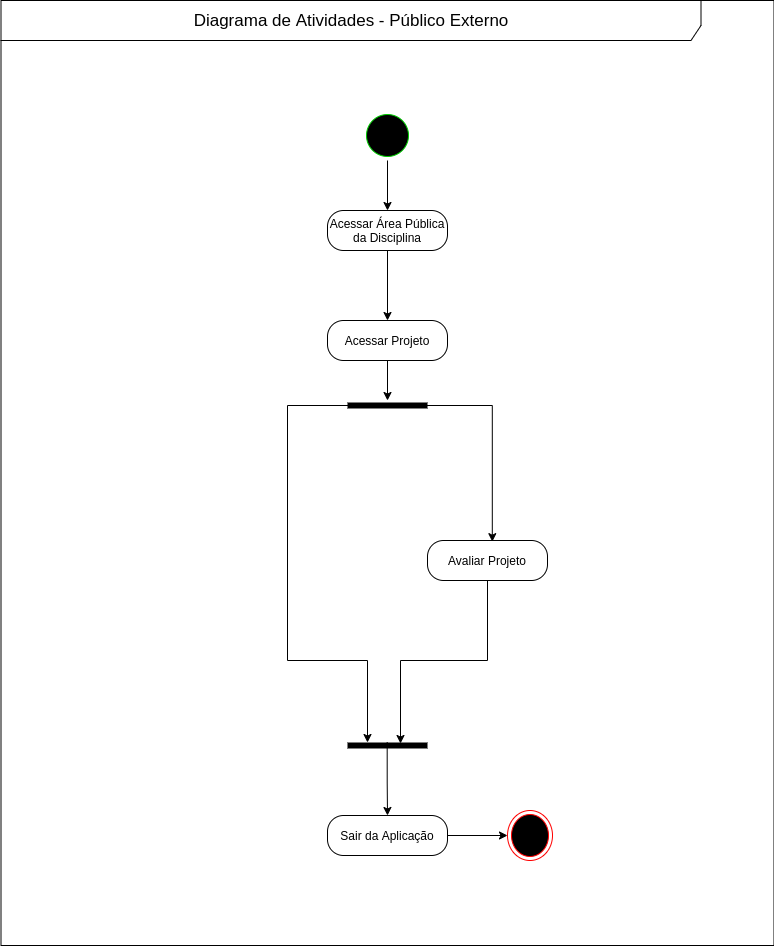

The diagram above was exported from draw.io. Its source (the exported page's mxGraphModel, read from the mxfile embedded in the PNG):
<mxGraphModel dx="2059" dy="1803" grid="1" gridSize="10" guides="1" tooltips="1" connect="1" arrows="1" fold="1" page="1" pageScale="1" pageWidth="827" pageHeight="1169" math="0" shadow="0">
  <root>
    <mxCell id="0" />
    <mxCell id="1" parent="0" />
    <mxCell id="BCTY4iNz5AUy1r_O7hPD-49" value="&lt;font style=&quot;font-size: 17px&quot;&gt;Diagrama de Atividades - Público Externo&lt;/font&gt;" style="shape=umlFrame;whiteSpace=wrap;html=1;width=700;height=40;fillColor=none;" parent="1" vertex="1">
      <mxGeometry x="-606.5" y="-140" width="773" height="945" as="geometry" />
    </mxCell>
    <mxCell id="BCTY4iNz5AUy1r_O7hPD-53" style="edgeStyle=orthogonalEdgeStyle;rounded=0;orthogonalLoop=1;jettySize=auto;html=1;exitX=0.5;exitY=1;exitDx=0;exitDy=0;entryX=0.5;entryY=0;entryDx=0;entryDy=0;" parent="1" source="BCTY4iNz5AUy1r_O7hPD-50" target="Txzy-I0Db5tiREp0QiYw-6" edge="1">
      <mxGeometry relative="1" as="geometry" />
    </mxCell>
    <mxCell id="BCTY4iNz5AUy1r_O7hPD-50" value="" style="ellipse;html=1;shape=startState;fillColor=#000000;strokeColor=#00CC00;" parent="1" vertex="1">
      <mxGeometry x="-245" y="-30" width="50" height="50" as="geometry" />
    </mxCell>
    <mxCell id="BCTY4iNz5AUy1r_O7hPD-57" style="edgeStyle=orthogonalEdgeStyle;rounded=0;orthogonalLoop=1;jettySize=auto;html=1;exitX=0.5;exitY=1;exitDx=0;exitDy=0;" parent="1" source="BCTY4iNz5AUy1r_O7hPD-52" target="BCTY4iNz5AUy1r_O7hPD-54" edge="1">
      <mxGeometry relative="1" as="geometry" />
    </mxCell>
    <mxCell id="BCTY4iNz5AUy1r_O7hPD-52" value="Acessar Projeto" style="rounded=1;whiteSpace=wrap;html=1;arcSize=40;fontColor=#000000;fillColor=#FFFFFF;" parent="1" vertex="1">
      <mxGeometry x="-280" y="180" width="120" height="40" as="geometry" />
    </mxCell>
    <mxCell id="FZJwWhDP5tpp6gxfodST-47" style="edgeStyle=orthogonalEdgeStyle;rounded=0;orthogonalLoop=1;jettySize=auto;html=1;exitX=0.75;exitY=0.5;exitDx=0;exitDy=0;exitPerimeter=0;entryX=0.54;entryY=0.029;entryDx=0;entryDy=0;entryPerimeter=0;" parent="1" source="BCTY4iNz5AUy1r_O7hPD-54" target="Txzy-I0Db5tiREp0QiYw-4" edge="1">
      <mxGeometry relative="1" as="geometry">
        <mxPoint x="10" y="300" as="targetPoint" />
        <Array as="points">
          <mxPoint x="-115" y="265" />
        </Array>
      </mxGeometry>
    </mxCell>
    <mxCell id="FZJwWhDP5tpp6gxfodST-49" style="edgeStyle=orthogonalEdgeStyle;rounded=0;orthogonalLoop=1;jettySize=auto;html=1;exitX=0.25;exitY=0.5;exitDx=0;exitDy=0;exitPerimeter=0;" parent="1" source="BCTY4iNz5AUy1r_O7hPD-54" edge="1">
      <mxGeometry relative="1" as="geometry">
        <mxPoint x="-240" y="602" as="targetPoint" />
        <Array as="points">
          <mxPoint x="-320" y="265" />
          <mxPoint x="-320" y="520" />
          <mxPoint x="-240" y="520" />
        </Array>
      </mxGeometry>
    </mxCell>
    <mxCell id="BCTY4iNz5AUy1r_O7hPD-54" value="" style="shape=line;html=1;strokeWidth=6;fillColor=none;" parent="1" vertex="1">
      <mxGeometry x="-260" y="260" width="80" height="10" as="geometry" />
    </mxCell>
    <mxCell id="FZJwWhDP5tpp6gxfodST-15" style="edgeStyle=orthogonalEdgeStyle;rounded=0;orthogonalLoop=1;jettySize=auto;html=1;exitX=1;exitY=0.5;exitDx=0;exitDy=0;" parent="1" source="FZJwWhDP5tpp6gxfodST-7" target="FZJwWhDP5tpp6gxfodST-8" edge="1">
      <mxGeometry relative="1" as="geometry" />
    </mxCell>
    <mxCell id="FZJwWhDP5tpp6gxfodST-7" value="Sair da Aplicação" style="rounded=1;whiteSpace=wrap;html=1;arcSize=40;fontColor=#000000;fillColor=#FFFFFF;" parent="1" vertex="1">
      <mxGeometry x="-280" y="675" width="120" height="40" as="geometry" />
    </mxCell>
    <mxCell id="FZJwWhDP5tpp6gxfodST-8" value="" style="ellipse;html=1;shape=endState;fillColor=#000000;strokeColor=#ff0000;" parent="1" vertex="1">
      <mxGeometry x="-100" y="670" width="45" height="50" as="geometry" />
    </mxCell>
    <mxCell id="FZJwWhDP5tpp6gxfodST-50" value="" style="shape=line;html=1;strokeWidth=6;fillColor=none;" parent="1" vertex="1">
      <mxGeometry x="-260" y="600" width="80" height="10" as="geometry" />
    </mxCell>
    <mxCell id="FZJwWhDP5tpp6gxfodST-57" style="edgeStyle=orthogonalEdgeStyle;rounded=0;orthogonalLoop=1;jettySize=auto;html=1;exitX=0.496;exitY=0.15;exitDx=0;exitDy=0;exitPerimeter=0;" parent="1" source="FZJwWhDP5tpp6gxfodST-50" target="FZJwWhDP5tpp6gxfodST-7" edge="1">
      <mxGeometry relative="1" as="geometry">
        <mxPoint x="-219.99999999999977" y="690" as="sourcePoint" />
      </mxGeometry>
    </mxCell>
    <mxCell id="Txzy-I0Db5tiREp0QiYw-5" style="edgeStyle=orthogonalEdgeStyle;rounded=0;orthogonalLoop=1;jettySize=auto;html=1;" parent="1" source="Txzy-I0Db5tiREp0QiYw-4" edge="1">
      <mxGeometry relative="1" as="geometry">
        <mxPoint x="-207" y="603" as="targetPoint" />
        <Array as="points">
          <mxPoint x="-120" y="520" />
          <mxPoint x="-207" y="520" />
        </Array>
      </mxGeometry>
    </mxCell>
    <mxCell id="Txzy-I0Db5tiREp0QiYw-4" value="Avaliar Projeto" style="rounded=1;whiteSpace=wrap;html=1;arcSize=40;fontColor=#000000;fillColor=#FFFFFF;" parent="1" vertex="1">
      <mxGeometry x="-180" y="400" width="120" height="40" as="geometry" />
    </mxCell>
    <mxCell id="Txzy-I0Db5tiREp0QiYw-7" style="edgeStyle=orthogonalEdgeStyle;rounded=0;orthogonalLoop=1;jettySize=auto;html=1;entryX=0.5;entryY=0;entryDx=0;entryDy=0;" parent="1" source="Txzy-I0Db5tiREp0QiYw-6" target="BCTY4iNz5AUy1r_O7hPD-52" edge="1">
      <mxGeometry relative="1" as="geometry" />
    </mxCell>
    <mxCell id="Txzy-I0Db5tiREp0QiYw-6" value="Acessar Área Pública da Disciplina" style="rounded=1;whiteSpace=wrap;html=1;arcSize=40;fontColor=#000000;fillColor=#FFFFFF;" parent="1" vertex="1">
      <mxGeometry x="-280" y="70" width="120" height="40" as="geometry" />
    </mxCell>
  </root>
</mxGraphModel>